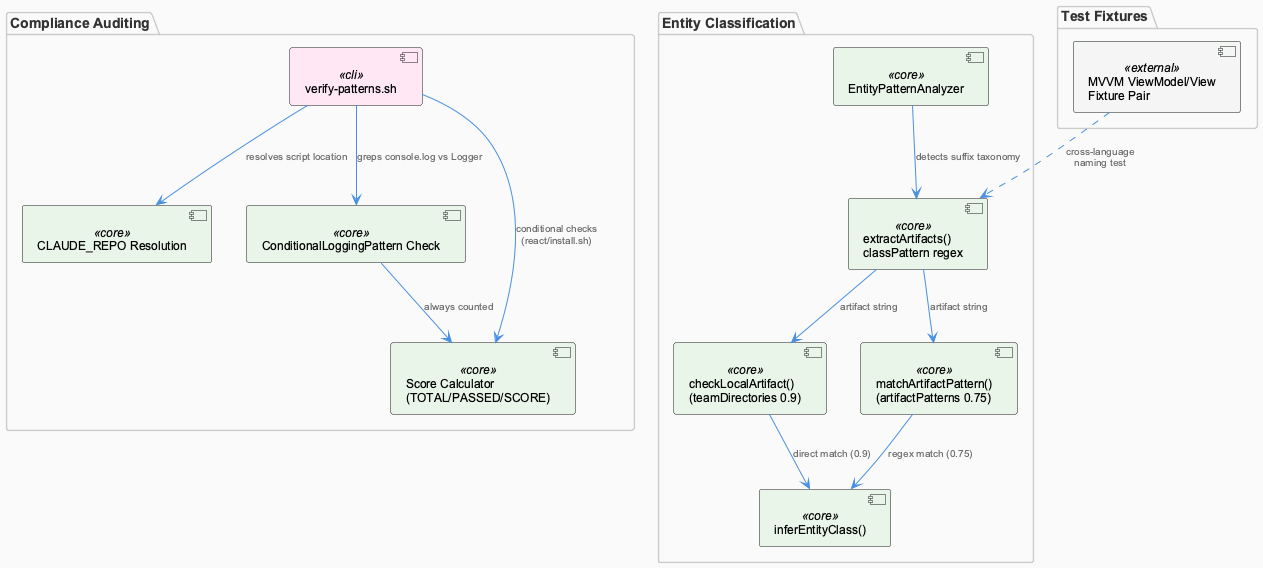

The diagram above was rendered by PlantUML. Its source (embedded in the PNG):
@startuml
!include /Users/Q284340/Agentic/coding/docs/puml/_standard-style.puml

package "Compliance Auditing" {
  component "verify-patterns.sh" as verify <<cli>>
  component "CLAUDE_REPO Resolution" as reporoot <<core>>
  component "ConditionalLoggingPattern Check" as logcheck <<core>>
  component "Score Calculator\n(TOTAL/PASSED/SCORE)" as scorer <<core>>
}

package "Entity Classification" {
  component "EntityPatternAnalyzer" as epa <<core>>
  component "extractArtifacts()\nclassPattern regex" as extract <<core>>
  component "checkLocalArtifact()\n(teamDirectories 0.9)" as localcheck <<core>>
  component "matchArtifactPattern()\n(artifactPatterns 0.75)" as patmatch <<core>>
  component "inferEntityClass()" as infer <<core>>
}

package "Test Fixtures" {
  component "MVVM ViewModel/View\nFixture Pair" as mvvm <<external>>
}

verify --> reporoot : "resolves script location"
verify --> logcheck : "greps console.log vs Logger"
logcheck --> scorer : "always counted"
verify --> scorer : "conditional checks\n(react/install.sh)"

epa --> extract : "detects suffix taxonomy"
extract --> localcheck : "artifact string"
extract --> patmatch : "artifact string"
localcheck --> infer : "direct match (0.9)"
patmatch --> infer : "regex match (0.75)"

mvvm ..> extract : "cross-language\nnaming test"

@enduml